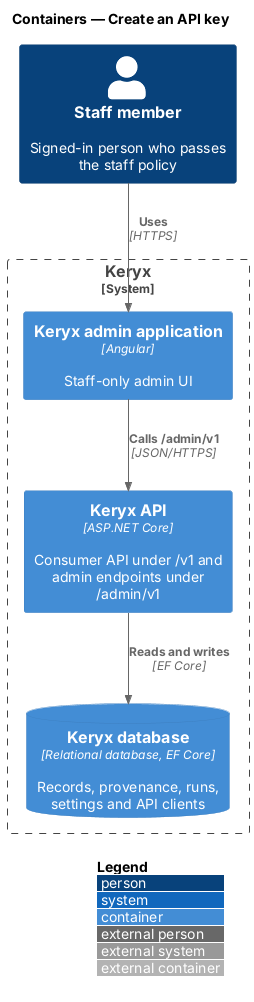

The diagram above was rendered by PlantUML. Its source (embedded in the PNG):
@startuml
!include <C4/C4_Container>
LAYOUT_WITH_LEGEND()
title Containers — Create an API key

Person(staff, "Staff member", "Signed-in person who passes the staff policy")
System_Boundary(keryx, "Keryx") {
  Container(admin, "Keryx admin application", "Angular", "Staff-only admin UI")
  Container(api, "Keryx API", "ASP.NET Core", "Consumer API under /v1 and admin endpoints under /admin/v1")
  ContainerDb(db, "Keryx database", "Relational database, EF Core", "Records, provenance, runs, settings and API clients")
}

Rel(staff, admin, "Uses", "HTTPS")
Rel(admin, api, "Calls /admin/v1", "JSON/HTTPS")
Rel(api, db, "Reads and writes", "EF Core")
@enduml